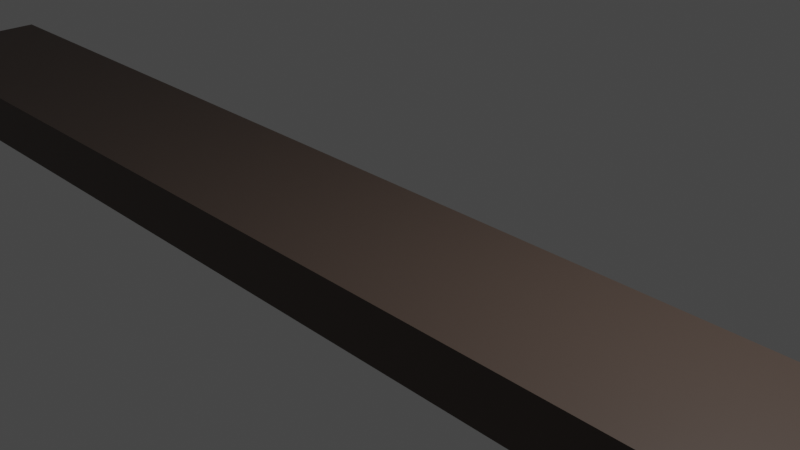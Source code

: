 # Source: floor.blend  (saved by Blender 3.4.6; exported with 4.5.12 LTS)
import bpy
from mathutils import Matrix  # noqa: F401  (used for matrix-valued properties, if any)

bpy.ops.wm.read_factory_settings(use_empty=True)
scene = bpy.context.scene
scene.name = 'Scene'

# ---- collections
col_collection = bpy.data.collections.new('Collection'); scene.collection.children.link(col_collection)

# ---- materials (node trees are filled in below, after node groups)
mat_material = bpy.data.materials.new('Material')
mat_material.alpha_threshold = 0.0
mat_material.use_transparent_shadow = False
mat_material.roughness = 0.5
mat_material.line_color = (0.0, 0.0, 0.0, 1.0)

# ---- material node trees
mat_material.use_nodes = True; mat_material.node_tree.nodes.clear()
_N = mat_material.node_tree.nodes; _L = mat_material.node_tree.links
n0 = _N.new('ShaderNodeOutputMaterial'); n0.name = 'Material Output'; n0.location = (300, 300)
n1 = _N.new('ShaderNodeBsdfPrincipled'); n1.name = 'Principled BSDF'; n1.location = (10, 300)
n1.distribution = 'GGX'
n1.subsurface_method = 'RANDOM_WALK_SKIN'
n1.inputs[0].default_value = (0.08533, 0.05996, 0.04776, 1.0)
n1.inputs[3].default_value = 1.45
n1.inputs[27].default_value = (0.0, 0.0, 0.0, 1.0)
n1.inputs[28].default_value = 1.0
_L.new(n1.outputs[0], n0.inputs[0])
n0.is_active_output = True

# ---- world
world_world = bpy.data.worlds.new('World'); scene.world = world_world
world_world.use_nodes = True; world_world.node_tree.nodes.clear()
_N = world_world.node_tree.nodes; _L = world_world.node_tree.links
n0 = _N.new('ShaderNodeOutputWorld'); n0.name = 'World Output'; n0.location = (300, 300)
n1 = _N.new('ShaderNodeBackground'); n1.name = 'Background'; n1.location = (10, 300)
n1.inputs[0].default_value = (0.05088, 0.05088, 0.05088, 1.0)
_L.new(n1.outputs[0], n0.inputs[0])
n0.is_active_output = True
world_world.color = (0.05088, 0.05088, 0.05088)
world_world.use_sun_shadow = False
world_world.sun_shadow_jitter_overblur = 0.0

# ---- cameras
cam_camera = bpy.data.cameras.new('Camera')
cam_camera.clip_end = 100.0
cam_camera.ortho_scale = 7.314

# ---- lights
light_light = bpy.data.lights.new('Light', 'POINT')
light_light.transmission_factor = 0.0
light_light.energy = 1000.0
light_light.shadow_soft_size = 0.1
light_light.shadow_maximum_resolution = 0.006
light_light.use_absolute_resolution = True

# ---- meshes
me_cube = bpy.data.meshes.new('Cube')
me_cube.from_pydata([(1.0, 1.0, -0.3), (1.0, 1.0, -1.0), (1.0, -1.0, -0.3), (1.0, -1.0, -1.0), (-1.0, 1.0, -0.3), (-1.0, 1.0, -1.0), (-1.0, -1.0, -0.3), (-1.0, -1.0, -1.0)], [], [(0, 4, 6, 2), (3, 2, 6, 7), (7, 6, 4, 5), (5, 1, 3, 7), (1, 0, 2, 3), (5, 4, 0, 1)])
_uv = me_cube.uv_layers.new(name='UVMap')
_uv.uv.foreach_set('vector', [0.625, 0.5, 0.875, 0.5, 0.875, 0.75, 0.625, 0.75, 0.375, 0.75, 0.625, 0.75, 0.625, 1.0, 0.375, 1.0, 0.375, 0.0, 0.625, 0.0, 0.625, 0.25, 0.375, 0.25, 0.125, 0.5, 0.375, 0.5, 0.375, 0.75, 0.125, 0.75, 0.375, 0.5, 0.625, 0.5, 0.625, 0.75, 0.375, 0.75, 0.375, 0.25, 0.625, 0.25, 0.625, 0.5, 0.375, 0.5])
me_cube.materials.append(mat_material)
me_cube.use_mirror_vertex_groups = False
me_cube.update()

# ---- objects
ob_cube = bpy.data.objects.new('Cube', me_cube)
ob_light = bpy.data.objects.new('Light', light_light)
ob_camera = bpy.data.objects.new('Camera', cam_camera)

# ---- transforms, parenting, visibility, modifiers, constraints
ob_cube.location = (0.0, 0.0, 0.0)
ob_cube.scale = (10.0, 1.0, 1.0)
ob_cube.lock_rotations_4d = False
ob_cube.empty_display_type = 'ARROWS'
ob_cube.lineart.crease_threshold = 0.0
ob_light.location = (4.076, 1.005, 5.904)
ob_light.rotation_euler = (0.6503, 0.05522, 1.866)
ob_light.lock_rotations_4d = False
ob_light.empty_display_type = 'ARROWS'
ob_light.color = (0.0, 0.0, 0.0, 0.0)
ob_light.lineart.crease_threshold = 0.0
ob_camera.location = (7.359, -6.926, 4.958)
ob_camera.rotation_euler = (1.109, 0.0, 0.8149)
ob_camera.lock_rotations_4d = False
ob_camera.empty_display_type = 'ARROWS'
ob_camera.color = (0.0, 0.0, 0.0, 0.0)
ob_camera.display_type = 'WIRE'
ob_camera.lineart.crease_threshold = 0.0

# ---- collection membership
col_collection.objects.link(ob_cube)
col_collection.objects.link(ob_light)
col_collection.objects.link(ob_camera)

# ---- scene / render settings (as saved in the file)
scene.camera = ob_camera
scene.frame_start = 1; scene.frame_end = 250; scene.frame_set(1)
scene.render.engine = 'BLENDER_EEVEE_NEXT'
scene.cycles.sampling_pattern = 'TABULATED_SOBOL'
scene.cycles.use_light_tree = False
scene.view_settings.view_transform = 'Filmic'
bpy.context.view_layer.update()
